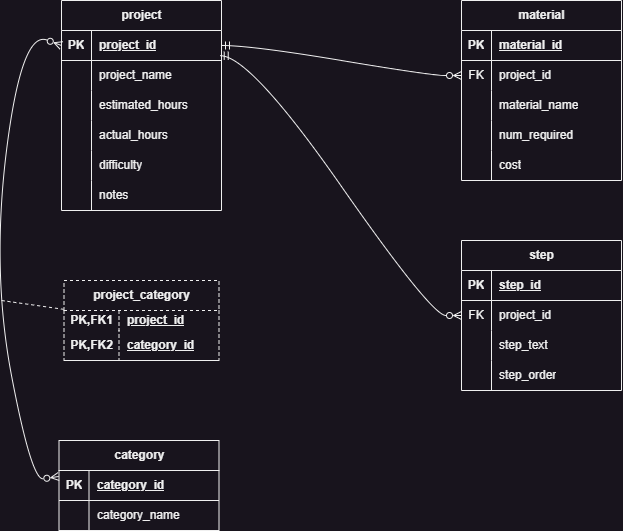

The diagram above was exported from draw.io. Its source (the exported page's mxGraphModel, read from the mxfile embedded in the PNG):
<mxGraphModel dx="1562" dy="917" grid="1" gridSize="10" guides="1" tooltips="1" connect="1" arrows="1" fold="1" page="1" pageScale="1" pageWidth="850" pageHeight="1100" math="0" shadow="0">
  <root>
    <mxCell id="0" />
    <mxCell id="1" parent="0" />
    <mxCell id="cf5QOP9IqT2fmtLOGsWj-1" value="project" style="shape=table;startSize=30;container=1;collapsible=1;childLayout=tableLayout;fixedRows=1;rowLines=0;fontStyle=1;align=center;resizeLast=1;html=1;" vertex="1" parent="1">
      <mxGeometry x="80" y="40" width="160" height="210" as="geometry" />
    </mxCell>
    <mxCell id="cf5QOP9IqT2fmtLOGsWj-2" value="" style="shape=tableRow;horizontal=0;startSize=0;swimlaneHead=0;swimlaneBody=0;fillColor=none;collapsible=0;dropTarget=0;points=[[0,0.5],[1,0.5]];portConstraint=eastwest;top=0;left=0;right=0;bottom=1;" vertex="1" parent="cf5QOP9IqT2fmtLOGsWj-1">
      <mxGeometry y="30" width="160" height="30" as="geometry" />
    </mxCell>
    <mxCell id="cf5QOP9IqT2fmtLOGsWj-3" value="PK" style="shape=partialRectangle;connectable=0;fillColor=none;top=0;left=0;bottom=0;right=0;fontStyle=1;overflow=hidden;whiteSpace=wrap;html=1;" vertex="1" parent="cf5QOP9IqT2fmtLOGsWj-2">
      <mxGeometry width="30" height="30" as="geometry">
        <mxRectangle width="30" height="30" as="alternateBounds" />
      </mxGeometry>
    </mxCell>
    <mxCell id="cf5QOP9IqT2fmtLOGsWj-4" value="project_id" style="shape=partialRectangle;connectable=0;fillColor=none;top=0;left=0;bottom=0;right=0;align=left;spacingLeft=6;fontStyle=5;overflow=hidden;whiteSpace=wrap;html=1;" vertex="1" parent="cf5QOP9IqT2fmtLOGsWj-2">
      <mxGeometry x="30" width="130" height="30" as="geometry">
        <mxRectangle width="130" height="30" as="alternateBounds" />
      </mxGeometry>
    </mxCell>
    <mxCell id="cf5QOP9IqT2fmtLOGsWj-5" value="" style="shape=tableRow;horizontal=0;startSize=0;swimlaneHead=0;swimlaneBody=0;fillColor=none;collapsible=0;dropTarget=0;points=[[0,0.5],[1,0.5]];portConstraint=eastwest;top=0;left=0;right=0;bottom=0;" vertex="1" parent="cf5QOP9IqT2fmtLOGsWj-1">
      <mxGeometry y="60" width="160" height="30" as="geometry" />
    </mxCell>
    <mxCell id="cf5QOP9IqT2fmtLOGsWj-6" value="" style="shape=partialRectangle;connectable=0;fillColor=none;top=0;left=0;bottom=0;right=0;editable=1;overflow=hidden;whiteSpace=wrap;html=1;" vertex="1" parent="cf5QOP9IqT2fmtLOGsWj-5">
      <mxGeometry width="30" height="30" as="geometry">
        <mxRectangle width="30" height="30" as="alternateBounds" />
      </mxGeometry>
    </mxCell>
    <mxCell id="cf5QOP9IqT2fmtLOGsWj-7" value="project_name" style="shape=partialRectangle;connectable=0;fillColor=none;top=0;left=0;bottom=0;right=0;align=left;spacingLeft=6;overflow=hidden;whiteSpace=wrap;html=1;" vertex="1" parent="cf5QOP9IqT2fmtLOGsWj-5">
      <mxGeometry x="30" width="130" height="30" as="geometry">
        <mxRectangle width="130" height="30" as="alternateBounds" />
      </mxGeometry>
    </mxCell>
    <mxCell id="cf5QOP9IqT2fmtLOGsWj-8" value="" style="shape=tableRow;horizontal=0;startSize=0;swimlaneHead=0;swimlaneBody=0;fillColor=none;collapsible=0;dropTarget=0;points=[[0,0.5],[1,0.5]];portConstraint=eastwest;top=0;left=0;right=0;bottom=0;" vertex="1" parent="cf5QOP9IqT2fmtLOGsWj-1">
      <mxGeometry y="90" width="160" height="30" as="geometry" />
    </mxCell>
    <mxCell id="cf5QOP9IqT2fmtLOGsWj-9" value="" style="shape=partialRectangle;connectable=0;fillColor=none;top=0;left=0;bottom=0;right=0;editable=1;overflow=hidden;whiteSpace=wrap;html=1;" vertex="1" parent="cf5QOP9IqT2fmtLOGsWj-8">
      <mxGeometry width="30" height="30" as="geometry">
        <mxRectangle width="30" height="30" as="alternateBounds" />
      </mxGeometry>
    </mxCell>
    <mxCell id="cf5QOP9IqT2fmtLOGsWj-10" value="estimated_hours" style="shape=partialRectangle;connectable=0;fillColor=none;top=0;left=0;bottom=0;right=0;align=left;spacingLeft=6;overflow=hidden;whiteSpace=wrap;html=1;" vertex="1" parent="cf5QOP9IqT2fmtLOGsWj-8">
      <mxGeometry x="30" width="130" height="30" as="geometry">
        <mxRectangle width="130" height="30" as="alternateBounds" />
      </mxGeometry>
    </mxCell>
    <mxCell id="cf5QOP9IqT2fmtLOGsWj-11" value="" style="shape=tableRow;horizontal=0;startSize=0;swimlaneHead=0;swimlaneBody=0;fillColor=none;collapsible=0;dropTarget=0;points=[[0,0.5],[1,0.5]];portConstraint=eastwest;top=0;left=0;right=0;bottom=0;" vertex="1" parent="cf5QOP9IqT2fmtLOGsWj-1">
      <mxGeometry y="120" width="160" height="30" as="geometry" />
    </mxCell>
    <mxCell id="cf5QOP9IqT2fmtLOGsWj-12" value="" style="shape=partialRectangle;connectable=0;fillColor=none;top=0;left=0;bottom=0;right=0;editable=1;overflow=hidden;whiteSpace=wrap;html=1;" vertex="1" parent="cf5QOP9IqT2fmtLOGsWj-11">
      <mxGeometry width="30" height="30" as="geometry">
        <mxRectangle width="30" height="30" as="alternateBounds" />
      </mxGeometry>
    </mxCell>
    <mxCell id="cf5QOP9IqT2fmtLOGsWj-13" value="actual_hours" style="shape=partialRectangle;connectable=0;fillColor=none;top=0;left=0;bottom=0;right=0;align=left;spacingLeft=6;overflow=hidden;whiteSpace=wrap;html=1;" vertex="1" parent="cf5QOP9IqT2fmtLOGsWj-11">
      <mxGeometry x="30" width="130" height="30" as="geometry">
        <mxRectangle width="130" height="30" as="alternateBounds" />
      </mxGeometry>
    </mxCell>
    <mxCell id="cf5QOP9IqT2fmtLOGsWj-14" style="shape=tableRow;horizontal=0;startSize=0;swimlaneHead=0;swimlaneBody=0;fillColor=none;collapsible=0;dropTarget=0;points=[[0,0.5],[1,0.5]];portConstraint=eastwest;top=0;left=0;right=0;bottom=0;" vertex="1" parent="cf5QOP9IqT2fmtLOGsWj-1">
      <mxGeometry y="150" width="160" height="30" as="geometry" />
    </mxCell>
    <mxCell id="cf5QOP9IqT2fmtLOGsWj-15" style="shape=partialRectangle;connectable=0;fillColor=none;top=0;left=0;bottom=0;right=0;editable=1;overflow=hidden;whiteSpace=wrap;html=1;" vertex="1" parent="cf5QOP9IqT2fmtLOGsWj-14">
      <mxGeometry width="30" height="30" as="geometry">
        <mxRectangle width="30" height="30" as="alternateBounds" />
      </mxGeometry>
    </mxCell>
    <mxCell id="cf5QOP9IqT2fmtLOGsWj-16" value="difficulty" style="shape=partialRectangle;connectable=0;fillColor=none;top=0;left=0;bottom=0;right=0;align=left;spacingLeft=6;overflow=hidden;whiteSpace=wrap;html=1;" vertex="1" parent="cf5QOP9IqT2fmtLOGsWj-14">
      <mxGeometry x="30" width="130" height="30" as="geometry">
        <mxRectangle width="130" height="30" as="alternateBounds" />
      </mxGeometry>
    </mxCell>
    <mxCell id="cf5QOP9IqT2fmtLOGsWj-17" style="shape=tableRow;horizontal=0;startSize=0;swimlaneHead=0;swimlaneBody=0;fillColor=none;collapsible=0;dropTarget=0;points=[[0,0.5],[1,0.5]];portConstraint=eastwest;top=0;left=0;right=0;bottom=0;" vertex="1" parent="cf5QOP9IqT2fmtLOGsWj-1">
      <mxGeometry y="180" width="160" height="30" as="geometry" />
    </mxCell>
    <mxCell id="cf5QOP9IqT2fmtLOGsWj-18" style="shape=partialRectangle;connectable=0;fillColor=none;top=0;left=0;bottom=0;right=0;editable=1;overflow=hidden;whiteSpace=wrap;html=1;" vertex="1" parent="cf5QOP9IqT2fmtLOGsWj-17">
      <mxGeometry width="30" height="30" as="geometry">
        <mxRectangle width="30" height="30" as="alternateBounds" />
      </mxGeometry>
    </mxCell>
    <mxCell id="cf5QOP9IqT2fmtLOGsWj-19" value="notes" style="shape=partialRectangle;connectable=0;fillColor=none;top=0;left=0;bottom=0;right=0;align=left;spacingLeft=6;overflow=hidden;whiteSpace=wrap;html=1;" vertex="1" parent="cf5QOP9IqT2fmtLOGsWj-17">
      <mxGeometry x="30" width="130" height="30" as="geometry">
        <mxRectangle width="130" height="30" as="alternateBounds" />
      </mxGeometry>
    </mxCell>
    <mxCell id="cf5QOP9IqT2fmtLOGsWj-22" value="category" style="shape=table;startSize=30;container=1;collapsible=1;childLayout=tableLayout;fixedRows=1;rowLines=0;fontStyle=1;align=center;resizeLast=1;html=1;" vertex="1" parent="1">
      <mxGeometry x="77.5" y="480" width="160" height="90" as="geometry" />
    </mxCell>
    <mxCell id="cf5QOP9IqT2fmtLOGsWj-23" value="" style="shape=tableRow;horizontal=0;startSize=0;swimlaneHead=0;swimlaneBody=0;fillColor=none;collapsible=0;dropTarget=0;points=[[0,0.5],[1,0.5]];portConstraint=eastwest;top=0;left=0;right=0;bottom=1;" vertex="1" parent="cf5QOP9IqT2fmtLOGsWj-22">
      <mxGeometry y="30" width="160" height="30" as="geometry" />
    </mxCell>
    <mxCell id="cf5QOP9IqT2fmtLOGsWj-24" value="PK" style="shape=partialRectangle;connectable=0;fillColor=none;top=0;left=0;bottom=0;right=0;fontStyle=1;overflow=hidden;whiteSpace=wrap;html=1;" vertex="1" parent="cf5QOP9IqT2fmtLOGsWj-23">
      <mxGeometry width="30" height="30" as="geometry">
        <mxRectangle width="30" height="30" as="alternateBounds" />
      </mxGeometry>
    </mxCell>
    <mxCell id="cf5QOP9IqT2fmtLOGsWj-25" value="category_id" style="shape=partialRectangle;connectable=0;fillColor=none;top=0;left=0;bottom=0;right=0;align=left;spacingLeft=6;fontStyle=5;overflow=hidden;whiteSpace=wrap;html=1;" vertex="1" parent="cf5QOP9IqT2fmtLOGsWj-23">
      <mxGeometry x="30" width="130" height="30" as="geometry">
        <mxRectangle width="130" height="30" as="alternateBounds" />
      </mxGeometry>
    </mxCell>
    <mxCell id="cf5QOP9IqT2fmtLOGsWj-26" value="" style="shape=tableRow;horizontal=0;startSize=0;swimlaneHead=0;swimlaneBody=0;fillColor=none;collapsible=0;dropTarget=0;points=[[0,0.5],[1,0.5]];portConstraint=eastwest;top=0;left=0;right=0;bottom=0;" vertex="1" parent="cf5QOP9IqT2fmtLOGsWj-22">
      <mxGeometry y="60" width="160" height="30" as="geometry" />
    </mxCell>
    <mxCell id="cf5QOP9IqT2fmtLOGsWj-27" value="" style="shape=partialRectangle;connectable=0;fillColor=none;top=0;left=0;bottom=0;right=0;editable=1;overflow=hidden;whiteSpace=wrap;html=1;" vertex="1" parent="cf5QOP9IqT2fmtLOGsWj-26">
      <mxGeometry width="30" height="30" as="geometry">
        <mxRectangle width="30" height="30" as="alternateBounds" />
      </mxGeometry>
    </mxCell>
    <mxCell id="cf5QOP9IqT2fmtLOGsWj-28" value="category_name" style="shape=partialRectangle;connectable=0;fillColor=none;top=0;left=0;bottom=0;right=0;align=left;spacingLeft=6;overflow=hidden;whiteSpace=wrap;html=1;" vertex="1" parent="cf5QOP9IqT2fmtLOGsWj-26">
      <mxGeometry x="30" width="130" height="30" as="geometry">
        <mxRectangle width="130" height="30" as="alternateBounds" />
      </mxGeometry>
    </mxCell>
    <mxCell id="cf5QOP9IqT2fmtLOGsWj-35" value="material" style="shape=table;startSize=30;container=1;collapsible=1;childLayout=tableLayout;fixedRows=1;rowLines=0;fontStyle=1;align=center;resizeLast=1;html=1;" vertex="1" parent="1">
      <mxGeometry x="480" y="40" width="160" height="180" as="geometry" />
    </mxCell>
    <mxCell id="cf5QOP9IqT2fmtLOGsWj-36" value="" style="shape=tableRow;horizontal=0;startSize=0;swimlaneHead=0;swimlaneBody=0;fillColor=none;collapsible=0;dropTarget=0;points=[[0,0.5],[1,0.5]];portConstraint=eastwest;top=0;left=0;right=0;bottom=1;" vertex="1" parent="cf5QOP9IqT2fmtLOGsWj-35">
      <mxGeometry y="30" width="160" height="30" as="geometry" />
    </mxCell>
    <mxCell id="cf5QOP9IqT2fmtLOGsWj-37" value="PK" style="shape=partialRectangle;connectable=0;fillColor=none;top=0;left=0;bottom=0;right=0;fontStyle=1;overflow=hidden;whiteSpace=wrap;html=1;" vertex="1" parent="cf5QOP9IqT2fmtLOGsWj-36">
      <mxGeometry width="30" height="30" as="geometry">
        <mxRectangle width="30" height="30" as="alternateBounds" />
      </mxGeometry>
    </mxCell>
    <mxCell id="cf5QOP9IqT2fmtLOGsWj-38" value="material_id" style="shape=partialRectangle;connectable=0;fillColor=none;top=0;left=0;bottom=0;right=0;align=left;spacingLeft=6;fontStyle=5;overflow=hidden;whiteSpace=wrap;html=1;" vertex="1" parent="cf5QOP9IqT2fmtLOGsWj-36">
      <mxGeometry x="30" width="130" height="30" as="geometry">
        <mxRectangle width="130" height="30" as="alternateBounds" />
      </mxGeometry>
    </mxCell>
    <mxCell id="cf5QOP9IqT2fmtLOGsWj-39" value="" style="shape=tableRow;horizontal=0;startSize=0;swimlaneHead=0;swimlaneBody=0;fillColor=none;collapsible=0;dropTarget=0;points=[[0,0.5],[1,0.5]];portConstraint=eastwest;top=0;left=0;right=0;bottom=0;" vertex="1" parent="cf5QOP9IqT2fmtLOGsWj-35">
      <mxGeometry y="60" width="160" height="30" as="geometry" />
    </mxCell>
    <mxCell id="cf5QOP9IqT2fmtLOGsWj-40" value="FK" style="shape=partialRectangle;connectable=0;fillColor=none;top=0;left=0;bottom=0;right=0;editable=1;overflow=hidden;whiteSpace=wrap;html=1;" vertex="1" parent="cf5QOP9IqT2fmtLOGsWj-39">
      <mxGeometry width="30" height="30" as="geometry">
        <mxRectangle width="30" height="30" as="alternateBounds" />
      </mxGeometry>
    </mxCell>
    <mxCell id="cf5QOP9IqT2fmtLOGsWj-41" value="project_id" style="shape=partialRectangle;connectable=0;fillColor=none;top=0;left=0;bottom=0;right=0;align=left;spacingLeft=6;overflow=hidden;whiteSpace=wrap;html=1;" vertex="1" parent="cf5QOP9IqT2fmtLOGsWj-39">
      <mxGeometry x="30" width="130" height="30" as="geometry">
        <mxRectangle width="130" height="30" as="alternateBounds" />
      </mxGeometry>
    </mxCell>
    <mxCell id="cf5QOP9IqT2fmtLOGsWj-42" value="" style="shape=tableRow;horizontal=0;startSize=0;swimlaneHead=0;swimlaneBody=0;fillColor=none;collapsible=0;dropTarget=0;points=[[0,0.5],[1,0.5]];portConstraint=eastwest;top=0;left=0;right=0;bottom=0;" vertex="1" parent="cf5QOP9IqT2fmtLOGsWj-35">
      <mxGeometry y="90" width="160" height="30" as="geometry" />
    </mxCell>
    <mxCell id="cf5QOP9IqT2fmtLOGsWj-43" value="" style="shape=partialRectangle;connectable=0;fillColor=none;top=0;left=0;bottom=0;right=0;editable=1;overflow=hidden;whiteSpace=wrap;html=1;" vertex="1" parent="cf5QOP9IqT2fmtLOGsWj-42">
      <mxGeometry width="30" height="30" as="geometry">
        <mxRectangle width="30" height="30" as="alternateBounds" />
      </mxGeometry>
    </mxCell>
    <mxCell id="cf5QOP9IqT2fmtLOGsWj-44" value="material_name" style="shape=partialRectangle;connectable=0;fillColor=none;top=0;left=0;bottom=0;right=0;align=left;spacingLeft=6;overflow=hidden;whiteSpace=wrap;html=1;" vertex="1" parent="cf5QOP9IqT2fmtLOGsWj-42">
      <mxGeometry x="30" width="130" height="30" as="geometry">
        <mxRectangle width="130" height="30" as="alternateBounds" />
      </mxGeometry>
    </mxCell>
    <mxCell id="cf5QOP9IqT2fmtLOGsWj-45" value="" style="shape=tableRow;horizontal=0;startSize=0;swimlaneHead=0;swimlaneBody=0;fillColor=none;collapsible=0;dropTarget=0;points=[[0,0.5],[1,0.5]];portConstraint=eastwest;top=0;left=0;right=0;bottom=0;" vertex="1" parent="cf5QOP9IqT2fmtLOGsWj-35">
      <mxGeometry y="120" width="160" height="30" as="geometry" />
    </mxCell>
    <mxCell id="cf5QOP9IqT2fmtLOGsWj-46" value="" style="shape=partialRectangle;connectable=0;fillColor=none;top=0;left=0;bottom=0;right=0;editable=1;overflow=hidden;whiteSpace=wrap;html=1;" vertex="1" parent="cf5QOP9IqT2fmtLOGsWj-45">
      <mxGeometry width="30" height="30" as="geometry">
        <mxRectangle width="30" height="30" as="alternateBounds" />
      </mxGeometry>
    </mxCell>
    <mxCell id="cf5QOP9IqT2fmtLOGsWj-47" value="num_required" style="shape=partialRectangle;connectable=0;fillColor=none;top=0;left=0;bottom=0;right=0;align=left;spacingLeft=6;overflow=hidden;whiteSpace=wrap;html=1;" vertex="1" parent="cf5QOP9IqT2fmtLOGsWj-45">
      <mxGeometry x="30" width="130" height="30" as="geometry">
        <mxRectangle width="130" height="30" as="alternateBounds" />
      </mxGeometry>
    </mxCell>
    <mxCell id="cf5QOP9IqT2fmtLOGsWj-48" style="shape=tableRow;horizontal=0;startSize=0;swimlaneHead=0;swimlaneBody=0;fillColor=none;collapsible=0;dropTarget=0;points=[[0,0.5],[1,0.5]];portConstraint=eastwest;top=0;left=0;right=0;bottom=0;" vertex="1" parent="cf5QOP9IqT2fmtLOGsWj-35">
      <mxGeometry y="150" width="160" height="30" as="geometry" />
    </mxCell>
    <mxCell id="cf5QOP9IqT2fmtLOGsWj-49" style="shape=partialRectangle;connectable=0;fillColor=none;top=0;left=0;bottom=0;right=0;editable=1;overflow=hidden;whiteSpace=wrap;html=1;" vertex="1" parent="cf5QOP9IqT2fmtLOGsWj-48">
      <mxGeometry width="30" height="30" as="geometry">
        <mxRectangle width="30" height="30" as="alternateBounds" />
      </mxGeometry>
    </mxCell>
    <mxCell id="cf5QOP9IqT2fmtLOGsWj-50" value="cost" style="shape=partialRectangle;connectable=0;fillColor=none;top=0;left=0;bottom=0;right=0;align=left;spacingLeft=6;overflow=hidden;whiteSpace=wrap;html=1;" vertex="1" parent="cf5QOP9IqT2fmtLOGsWj-48">
      <mxGeometry x="30" width="130" height="30" as="geometry">
        <mxRectangle width="130" height="30" as="alternateBounds" />
      </mxGeometry>
    </mxCell>
    <mxCell id="cf5QOP9IqT2fmtLOGsWj-51" value="step" style="shape=table;startSize=30;container=1;collapsible=1;childLayout=tableLayout;fixedRows=1;rowLines=0;fontStyle=1;align=center;resizeLast=1;html=1;" vertex="1" parent="1">
      <mxGeometry x="480" y="280" width="160" height="150" as="geometry" />
    </mxCell>
    <mxCell id="cf5QOP9IqT2fmtLOGsWj-52" value="" style="shape=tableRow;horizontal=0;startSize=0;swimlaneHead=0;swimlaneBody=0;fillColor=none;collapsible=0;dropTarget=0;points=[[0,0.5],[1,0.5]];portConstraint=eastwest;top=0;left=0;right=0;bottom=1;" vertex="1" parent="cf5QOP9IqT2fmtLOGsWj-51">
      <mxGeometry y="30" width="160" height="30" as="geometry" />
    </mxCell>
    <mxCell id="cf5QOP9IqT2fmtLOGsWj-53" value="PK" style="shape=partialRectangle;connectable=0;fillColor=none;top=0;left=0;bottom=0;right=0;fontStyle=1;overflow=hidden;whiteSpace=wrap;html=1;" vertex="1" parent="cf5QOP9IqT2fmtLOGsWj-52">
      <mxGeometry width="30" height="30" as="geometry">
        <mxRectangle width="30" height="30" as="alternateBounds" />
      </mxGeometry>
    </mxCell>
    <mxCell id="cf5QOP9IqT2fmtLOGsWj-54" value="step_id" style="shape=partialRectangle;connectable=0;fillColor=none;top=0;left=0;bottom=0;right=0;align=left;spacingLeft=6;fontStyle=5;overflow=hidden;whiteSpace=wrap;html=1;" vertex="1" parent="cf5QOP9IqT2fmtLOGsWj-52">
      <mxGeometry x="30" width="130" height="30" as="geometry">
        <mxRectangle width="130" height="30" as="alternateBounds" />
      </mxGeometry>
    </mxCell>
    <mxCell id="cf5QOP9IqT2fmtLOGsWj-55" value="" style="shape=tableRow;horizontal=0;startSize=0;swimlaneHead=0;swimlaneBody=0;fillColor=none;collapsible=0;dropTarget=0;points=[[0,0.5],[1,0.5]];portConstraint=eastwest;top=0;left=0;right=0;bottom=0;" vertex="1" parent="cf5QOP9IqT2fmtLOGsWj-51">
      <mxGeometry y="60" width="160" height="30" as="geometry" />
    </mxCell>
    <mxCell id="cf5QOP9IqT2fmtLOGsWj-56" value="FK" style="shape=partialRectangle;connectable=0;fillColor=none;top=0;left=0;bottom=0;right=0;editable=1;overflow=hidden;whiteSpace=wrap;html=1;" vertex="1" parent="cf5QOP9IqT2fmtLOGsWj-55">
      <mxGeometry width="30" height="30" as="geometry">
        <mxRectangle width="30" height="30" as="alternateBounds" />
      </mxGeometry>
    </mxCell>
    <mxCell id="cf5QOP9IqT2fmtLOGsWj-57" value="project_id" style="shape=partialRectangle;connectable=0;fillColor=none;top=0;left=0;bottom=0;right=0;align=left;spacingLeft=6;overflow=hidden;whiteSpace=wrap;html=1;" vertex="1" parent="cf5QOP9IqT2fmtLOGsWj-55">
      <mxGeometry x="30" width="130" height="30" as="geometry">
        <mxRectangle width="130" height="30" as="alternateBounds" />
      </mxGeometry>
    </mxCell>
    <mxCell id="cf5QOP9IqT2fmtLOGsWj-58" value="" style="shape=tableRow;horizontal=0;startSize=0;swimlaneHead=0;swimlaneBody=0;fillColor=none;collapsible=0;dropTarget=0;points=[[0,0.5],[1,0.5]];portConstraint=eastwest;top=0;left=0;right=0;bottom=0;" vertex="1" parent="cf5QOP9IqT2fmtLOGsWj-51">
      <mxGeometry y="90" width="160" height="30" as="geometry" />
    </mxCell>
    <mxCell id="cf5QOP9IqT2fmtLOGsWj-59" value="" style="shape=partialRectangle;connectable=0;fillColor=none;top=0;left=0;bottom=0;right=0;editable=1;overflow=hidden;whiteSpace=wrap;html=1;" vertex="1" parent="cf5QOP9IqT2fmtLOGsWj-58">
      <mxGeometry width="30" height="30" as="geometry">
        <mxRectangle width="30" height="30" as="alternateBounds" />
      </mxGeometry>
    </mxCell>
    <mxCell id="cf5QOP9IqT2fmtLOGsWj-60" value="step_text" style="shape=partialRectangle;connectable=0;fillColor=none;top=0;left=0;bottom=0;right=0;align=left;spacingLeft=6;overflow=hidden;whiteSpace=wrap;html=1;" vertex="1" parent="cf5QOP9IqT2fmtLOGsWj-58">
      <mxGeometry x="30" width="130" height="30" as="geometry">
        <mxRectangle width="130" height="30" as="alternateBounds" />
      </mxGeometry>
    </mxCell>
    <mxCell id="cf5QOP9IqT2fmtLOGsWj-61" value="" style="shape=tableRow;horizontal=0;startSize=0;swimlaneHead=0;swimlaneBody=0;fillColor=none;collapsible=0;dropTarget=0;points=[[0,0.5],[1,0.5]];portConstraint=eastwest;top=0;left=0;right=0;bottom=0;" vertex="1" parent="cf5QOP9IqT2fmtLOGsWj-51">
      <mxGeometry y="120" width="160" height="30" as="geometry" />
    </mxCell>
    <mxCell id="cf5QOP9IqT2fmtLOGsWj-62" value="" style="shape=partialRectangle;connectable=0;fillColor=none;top=0;left=0;bottom=0;right=0;editable=1;overflow=hidden;whiteSpace=wrap;html=1;" vertex="1" parent="cf5QOP9IqT2fmtLOGsWj-61">
      <mxGeometry width="30" height="30" as="geometry">
        <mxRectangle width="30" height="30" as="alternateBounds" />
      </mxGeometry>
    </mxCell>
    <mxCell id="cf5QOP9IqT2fmtLOGsWj-63" value="step_order" style="shape=partialRectangle;connectable=0;fillColor=none;top=0;left=0;bottom=0;right=0;align=left;spacingLeft=6;overflow=hidden;whiteSpace=wrap;html=1;" vertex="1" parent="cf5QOP9IqT2fmtLOGsWj-61">
      <mxGeometry x="30" width="130" height="30" as="geometry">
        <mxRectangle width="130" height="30" as="alternateBounds" />
      </mxGeometry>
    </mxCell>
    <mxCell id="cf5QOP9IqT2fmtLOGsWj-77" value="project_category" style="shape=table;startSize=30;container=1;collapsible=1;childLayout=tableLayout;fixedRows=1;rowLines=0;fontStyle=1;align=center;resizeLast=1;html=1;whiteSpace=wrap;dashed=1;" vertex="1" parent="1">
      <mxGeometry x="82.5" y="320" width="155" height="80" as="geometry" />
    </mxCell>
    <mxCell id="cf5QOP9IqT2fmtLOGsWj-78" value="" style="shape=tableRow;horizontal=0;startSize=0;swimlaneHead=0;swimlaneBody=0;fillColor=none;collapsible=0;dropTarget=0;points=[[0,0.5],[1,0.5]];portConstraint=eastwest;top=0;left=0;right=0;bottom=0;html=1;" vertex="1" parent="cf5QOP9IqT2fmtLOGsWj-77">
      <mxGeometry y="30" width="155" height="20" as="geometry" />
    </mxCell>
    <mxCell id="cf5QOP9IqT2fmtLOGsWj-79" value="PK,FK1" style="shape=partialRectangle;connectable=0;fillColor=none;top=0;left=0;bottom=0;right=0;fontStyle=1;overflow=hidden;html=1;whiteSpace=wrap;" vertex="1" parent="cf5QOP9IqT2fmtLOGsWj-78">
      <mxGeometry width="55" height="20" as="geometry">
        <mxRectangle width="55" height="20" as="alternateBounds" />
      </mxGeometry>
    </mxCell>
    <mxCell id="cf5QOP9IqT2fmtLOGsWj-80" value="project_id" style="shape=partialRectangle;connectable=0;fillColor=none;top=0;left=0;bottom=0;right=0;align=left;spacingLeft=6;fontStyle=5;overflow=hidden;html=1;whiteSpace=wrap;" vertex="1" parent="cf5QOP9IqT2fmtLOGsWj-78">
      <mxGeometry x="55" width="100" height="20" as="geometry">
        <mxRectangle width="100" height="20" as="alternateBounds" />
      </mxGeometry>
    </mxCell>
    <mxCell id="cf5QOP9IqT2fmtLOGsWj-81" value="" style="shape=tableRow;horizontal=0;startSize=0;swimlaneHead=0;swimlaneBody=0;fillColor=none;collapsible=0;dropTarget=0;points=[[0,0.5],[1,0.5]];portConstraint=eastwest;top=0;left=0;right=0;bottom=1;html=1;" vertex="1" parent="cf5QOP9IqT2fmtLOGsWj-77">
      <mxGeometry y="50" width="155" height="30" as="geometry" />
    </mxCell>
    <mxCell id="cf5QOP9IqT2fmtLOGsWj-82" value="PK,FK2" style="shape=partialRectangle;connectable=0;fillColor=none;top=0;left=0;bottom=0;right=0;fontStyle=1;overflow=hidden;html=1;whiteSpace=wrap;" vertex="1" parent="cf5QOP9IqT2fmtLOGsWj-81">
      <mxGeometry width="55" height="30" as="geometry">
        <mxRectangle width="55" height="30" as="alternateBounds" />
      </mxGeometry>
    </mxCell>
    <mxCell id="cf5QOP9IqT2fmtLOGsWj-83" value="category_id" style="shape=partialRectangle;connectable=0;fillColor=none;top=0;left=0;bottom=0;right=0;align=left;spacingLeft=6;fontStyle=5;overflow=hidden;html=1;whiteSpace=wrap;" vertex="1" parent="cf5QOP9IqT2fmtLOGsWj-81">
      <mxGeometry x="55" width="100" height="30" as="geometry">
        <mxRectangle width="100" height="30" as="alternateBounds" />
      </mxGeometry>
    </mxCell>
    <mxCell id="cf5QOP9IqT2fmtLOGsWj-91" value="" style="fontSize=12;html=1;endArrow=ERzeroToMany;endFill=0;rounded=0;curved=1;entryX=0;entryY=0.5;entryDx=0;entryDy=0;exitX=-0.002;exitY=0.2;exitDx=0;exitDy=0;exitPerimeter=0;startArrow=ERzeroToMany;startFill=0;" edge="1" parent="1" source="cf5QOP9IqT2fmtLOGsWj-23" target="cf5QOP9IqT2fmtLOGsWj-2">
      <mxGeometry width="100" height="100" relative="1" as="geometry">
        <mxPoint x="60" y="520" as="sourcePoint" />
        <mxPoint x="70" y="80" as="targetPoint" />
        <Array as="points">
          <mxPoint x="50" y="520" />
          <mxPoint x="10" y="310" />
          <mxPoint x="40" y="70" />
        </Array>
      </mxGeometry>
    </mxCell>
    <mxCell id="cf5QOP9IqT2fmtLOGsWj-93" value="" style="endArrow=none;html=1;rounded=0;entryX=-0.003;entryY=0.36;entryDx=0;entryDy=0;entryPerimeter=0;dashed=1;" edge="1" parent="1" target="cf5QOP9IqT2fmtLOGsWj-77">
      <mxGeometry relative="1" as="geometry">
        <mxPoint x="20" y="340" as="sourcePoint" />
        <mxPoint x="70" y="340" as="targetPoint" />
      </mxGeometry>
    </mxCell>
    <mxCell id="cf5QOP9IqT2fmtLOGsWj-94" value="" style="edgeStyle=entityRelationEdgeStyle;fontSize=12;html=1;endArrow=ERzeroToMany;endFill=0;rounded=0;entryX=0;entryY=0.5;entryDx=0;entryDy=0;exitX=1;exitY=0.5;exitDx=0;exitDy=0;curved=1;startArrow=ERmandOne;startFill=0;" edge="1" parent="1" source="cf5QOP9IqT2fmtLOGsWj-2" target="cf5QOP9IqT2fmtLOGsWj-39">
      <mxGeometry width="100" height="100" relative="1" as="geometry">
        <mxPoint x="300" y="190" as="sourcePoint" />
        <mxPoint x="400" y="90" as="targetPoint" />
      </mxGeometry>
    </mxCell>
    <mxCell id="cf5QOP9IqT2fmtLOGsWj-95" value="" style="edgeStyle=entityRelationEdgeStyle;fontSize=12;html=1;endArrow=ERzeroToMany;endFill=0;rounded=0;entryX=0;entryY=0.5;entryDx=0;entryDy=0;curved=1;startArrow=ERmandOne;startFill=0;exitX=0.992;exitY=0.84;exitDx=0;exitDy=0;exitPerimeter=0;" edge="1" parent="1" source="cf5QOP9IqT2fmtLOGsWj-2" target="cf5QOP9IqT2fmtLOGsWj-55">
      <mxGeometry width="100" height="100" relative="1" as="geometry">
        <mxPoint x="270" y="120" as="sourcePoint" />
        <mxPoint x="420" y="310" as="targetPoint" />
      </mxGeometry>
    </mxCell>
  </root>
</mxGraphModel>